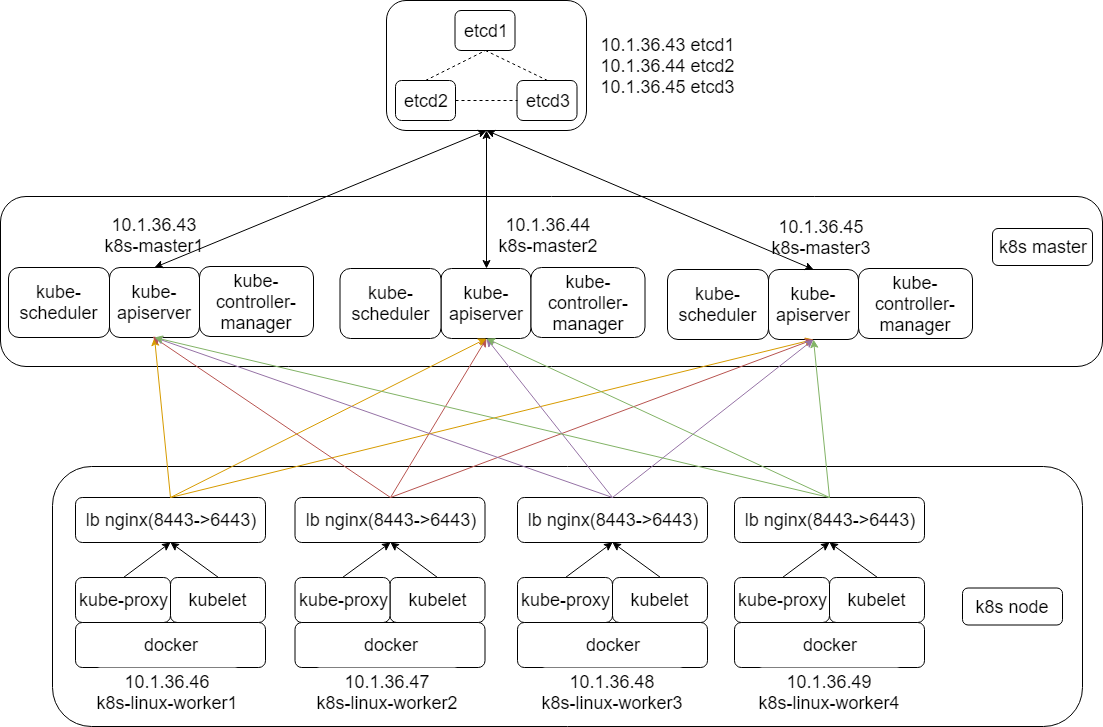

The diagram above was exported from draw.io. Its source (the exported page's mxGraphModel, read from the mxfile embedded in the PNG):
<mxGraphModel dx="1394" dy="824" grid="1" gridSize="10" guides="1" tooltips="1" connect="1" arrows="1" fold="1" page="1" pageScale="1" pageWidth="827" pageHeight="1169" math="0" shadow="0">
  <root>
    <mxCell id="0" />
    <mxCell id="1" parent="0" />
    <mxCell id="42fFqrmjHy3bfM4E2US5-105" value="" style="rounded=1;whiteSpace=wrap;html=1;fillColor=#ffffff;" parent="1" vertex="1">
      <mxGeometry x="8" y="660" width="1102" height="170" as="geometry" />
    </mxCell>
    <mxCell id="42fFqrmjHy3bfM4E2US5-106" value="" style="rounded=1;whiteSpace=wrap;html=1;fillColor=#ffffff;" parent="1" vertex="1">
      <mxGeometry x="60" y="930" width="1030" height="260" as="geometry" />
    </mxCell>
    <mxCell id="42fFqrmjHy3bfM4E2US5-55" value="" style="rounded=1;whiteSpace=wrap;html=1;" parent="1" vertex="1">
      <mxGeometry x="394" y="464" width="200" height="130" as="geometry" />
    </mxCell>
    <mxCell id="tVaRMNbY7fPyUBX2qMa3-8" value="&lt;font style=&quot;font-size: 18px&quot;&gt;kubelet&lt;/font&gt;" style="rounded=1;whiteSpace=wrap;html=1;" parent="1" vertex="1">
      <mxGeometry x="178" y="1041" width="95" height="45" as="geometry" />
    </mxCell>
    <mxCell id="tVaRMNbY7fPyUBX2qMa3-9" value="&lt;font style=&quot;font-size: 18px&quot;&gt;kube-proxy&lt;/font&gt;" style="rounded=1;whiteSpace=wrap;html=1;" parent="1" vertex="1">
      <mxGeometry x="83" y="1041" width="95" height="45" as="geometry" />
    </mxCell>
    <mxCell id="tVaRMNbY7fPyUBX2qMa3-12" value="&lt;font style=&quot;font-size: 18px&quot;&gt;docker&lt;/font&gt;" style="rounded=1;whiteSpace=wrap;html=1;" parent="1" vertex="1">
      <mxGeometry x="83" y="1086" width="190" height="45" as="geometry" />
    </mxCell>
    <mxCell id="42fFqrmjHy3bfM4E2US5-1" value="&lt;font style=&quot;font-size: 18px&quot;&gt;10.1.36.43&lt;br&gt;k8s-master1&lt;/font&gt;" style="rounded=1;whiteSpace=wrap;html=1;strokeColor=none;" parent="1" vertex="1">
      <mxGeometry x="106" y="674" width="112" height="50" as="geometry" />
    </mxCell>
    <mxCell id="42fFqrmjHy3bfM4E2US5-6" value="&lt;font style=&quot;font-size: 18px&quot;&gt;10.1.36.46&lt;br&gt;k8s-linux-worker1&lt;/font&gt;" style="rounded=1;whiteSpace=wrap;html=1;strokeColor=none;" parent="1" vertex="1">
      <mxGeometry x="100" y="1131" width="150" height="50" as="geometry" />
    </mxCell>
    <mxCell id="42fFqrmjHy3bfM4E2US5-19" value="&lt;div&gt;&lt;font style=&quot;font-size: 18px&quot;&gt;kube-apiserver&lt;/font&gt;&lt;br&gt;&lt;/div&gt;" style="rounded=1;whiteSpace=wrap;html=1;" parent="1" vertex="1">
      <mxGeometry x="117" y="731" width="90" height="70" as="geometry" />
    </mxCell>
    <mxCell id="42fFqrmjHy3bfM4E2US5-20" value="&lt;font style=&quot;font-size: 18px&quot;&gt;kube-controller-manager&lt;/font&gt;" style="rounded=1;whiteSpace=wrap;html=1;" parent="1" vertex="1">
      <mxGeometry x="207" y="730" width="114" height="70" as="geometry" />
    </mxCell>
    <mxCell id="42fFqrmjHy3bfM4E2US5-21" value="&lt;font style=&quot;font-size: 18px&quot;&gt;kube-scheduler&lt;/font&gt;" style="rounded=1;whiteSpace=wrap;html=1;" parent="1" vertex="1">
      <mxGeometry x="16" y="731" width="101" height="70" as="geometry" />
    </mxCell>
    <mxCell id="42fFqrmjHy3bfM4E2US5-27" value="&lt;div&gt;&lt;font style=&quot;font-size: 18px&quot;&gt;kube-apiserver&lt;/font&gt;&lt;br&gt;&lt;/div&gt;" style="rounded=1;whiteSpace=wrap;html=1;" parent="1" vertex="1">
      <mxGeometry x="448.5" y="732" width="90" height="70" as="geometry" />
    </mxCell>
    <mxCell id="42fFqrmjHy3bfM4E2US5-28" value="&lt;font style=&quot;font-size: 18px&quot;&gt;kube-controller-manager&lt;/font&gt;" style="rounded=1;whiteSpace=wrap;html=1;" parent="1" vertex="1">
      <mxGeometry x="538.5" y="731" width="114" height="70" as="geometry" />
    </mxCell>
    <mxCell id="42fFqrmjHy3bfM4E2US5-29" value="&lt;font style=&quot;font-size: 18px&quot;&gt;kube-scheduler&lt;/font&gt;" style="rounded=1;whiteSpace=wrap;html=1;" parent="1" vertex="1">
      <mxGeometry x="347.5" y="732" width="101" height="70" as="geometry" />
    </mxCell>
    <mxCell id="42fFqrmjHy3bfM4E2US5-30" value="&lt;div&gt;&lt;font style=&quot;font-size: 18px&quot;&gt;kube-apiserver&lt;/font&gt;&lt;br&gt;&lt;/div&gt;" style="rounded=1;whiteSpace=wrap;html=1;" parent="1" vertex="1">
      <mxGeometry x="776" y="733" width="90" height="70" as="geometry" />
    </mxCell>
    <mxCell id="42fFqrmjHy3bfM4E2US5-31" value="&lt;font style=&quot;font-size: 18px&quot;&gt;kube-controller-manager&lt;/font&gt;" style="rounded=1;whiteSpace=wrap;html=1;" parent="1" vertex="1">
      <mxGeometry x="866" y="732" width="114" height="70" as="geometry" />
    </mxCell>
    <mxCell id="42fFqrmjHy3bfM4E2US5-32" value="&lt;font style=&quot;font-size: 18px&quot;&gt;kube-scheduler&lt;/font&gt;" style="rounded=1;whiteSpace=wrap;html=1;" parent="1" vertex="1">
      <mxGeometry x="675" y="733" width="101" height="70" as="geometry" />
    </mxCell>
    <mxCell id="42fFqrmjHy3bfM4E2US5-42" value="&lt;font style=&quot;font-size: 18px&quot;&gt;lb nginx(8443-&amp;gt;6443)&lt;/font&gt;" style="rounded=1;whiteSpace=wrap;html=1;" parent="1" vertex="1">
      <mxGeometry x="83" y="961" width="190" height="45" as="geometry" />
    </mxCell>
    <mxCell id="42fFqrmjHy3bfM4E2US5-49" value="&lt;font style=&quot;font-size: 18px&quot;&gt;etcd1&lt;/font&gt;" style="rounded=1;whiteSpace=wrap;html=1;" parent="1" vertex="1">
      <mxGeometry x="462.5" y="474" width="60" height="40" as="geometry" />
    </mxCell>
    <mxCell id="42fFqrmjHy3bfM4E2US5-50" value="&lt;font style=&quot;font-size: 18px&quot;&gt;etcd2&lt;/font&gt;" style="rounded=1;whiteSpace=wrap;html=1;" parent="1" vertex="1">
      <mxGeometry x="403" y="544" width="60" height="40" as="geometry" />
    </mxCell>
    <mxCell id="42fFqrmjHy3bfM4E2US5-51" value="&lt;font style=&quot;font-size: 18px&quot;&gt;etcd3&lt;/font&gt;" style="rounded=1;whiteSpace=wrap;html=1;" parent="1" vertex="1">
      <mxGeometry x="524.5" y="544" width="60" height="40" as="geometry" />
    </mxCell>
    <mxCell id="42fFqrmjHy3bfM4E2US5-52" value="" style="endArrow=none;dashed=1;html=1;entryX=0.5;entryY=1;entryDx=0;entryDy=0;exitX=0.5;exitY=0;exitDx=0;exitDy=0;" parent="1" source="42fFqrmjHy3bfM4E2US5-50" target="42fFqrmjHy3bfM4E2US5-49" edge="1">
      <mxGeometry width="50" height="50" relative="1" as="geometry">
        <mxPoint x="192" y="694" as="sourcePoint" />
        <mxPoint x="242" y="644" as="targetPoint" />
      </mxGeometry>
    </mxCell>
    <mxCell id="42fFqrmjHy3bfM4E2US5-53" value="" style="endArrow=none;dashed=1;html=1;entryX=0;entryY=0.5;entryDx=0;entryDy=0;exitX=1;exitY=0.5;exitDx=0;exitDy=0;" parent="1" source="42fFqrmjHy3bfM4E2US5-50" target="42fFqrmjHy3bfM4E2US5-51" edge="1">
      <mxGeometry width="50" height="50" relative="1" as="geometry">
        <mxPoint x="392" y="754" as="sourcePoint" />
        <mxPoint x="442" y="704" as="targetPoint" />
      </mxGeometry>
    </mxCell>
    <mxCell id="42fFqrmjHy3bfM4E2US5-54" value="" style="endArrow=none;dashed=1;html=1;entryX=0.5;entryY=1;entryDx=0;entryDy=0;exitX=0.5;exitY=0;exitDx=0;exitDy=0;" parent="1" source="42fFqrmjHy3bfM4E2US5-51" target="42fFqrmjHy3bfM4E2US5-49" edge="1">
      <mxGeometry width="50" height="50" relative="1" as="geometry">
        <mxPoint x="492" y="764" as="sourcePoint" />
        <mxPoint x="542" y="714" as="targetPoint" />
      </mxGeometry>
    </mxCell>
    <mxCell id="42fFqrmjHy3bfM4E2US5-59" value="" style="endArrow=classic;html=1;exitX=0.5;exitY=0;exitDx=0;exitDy=0;entryX=0.5;entryY=1;entryDx=0;entryDy=0;" parent="1" source="tVaRMNbY7fPyUBX2qMa3-9" target="42fFqrmjHy3bfM4E2US5-42" edge="1">
      <mxGeometry width="50" height="50" relative="1" as="geometry">
        <mxPoint y="1271" as="sourcePoint" />
        <mxPoint x="50" y="1221" as="targetPoint" />
      </mxGeometry>
    </mxCell>
    <mxCell id="42fFqrmjHy3bfM4E2US5-60" value="" style="endArrow=classic;html=1;exitX=0.5;exitY=0;exitDx=0;exitDy=0;entryX=0.5;entryY=1;entryDx=0;entryDy=0;" parent="1" source="tVaRMNbY7fPyUBX2qMa3-8" target="42fFqrmjHy3bfM4E2US5-42" edge="1">
      <mxGeometry width="50" height="50" relative="1" as="geometry">
        <mxPoint x="190" y="1211" as="sourcePoint" />
        <mxPoint x="240" y="1161" as="targetPoint" />
      </mxGeometry>
    </mxCell>
    <mxCell id="42fFqrmjHy3bfM4E2US5-61" value="&lt;font style=&quot;font-size: 18px&quot;&gt;kubelet&lt;/font&gt;" style="rounded=1;whiteSpace=wrap;html=1;" parent="1" vertex="1">
      <mxGeometry x="397.5" y="1041" width="95" height="45" as="geometry" />
    </mxCell>
    <mxCell id="42fFqrmjHy3bfM4E2US5-62" value="&lt;font style=&quot;font-size: 18px&quot;&gt;kube-proxy&lt;/font&gt;" style="rounded=1;whiteSpace=wrap;html=1;" parent="1" vertex="1">
      <mxGeometry x="302.5" y="1041" width="95" height="45" as="geometry" />
    </mxCell>
    <mxCell id="42fFqrmjHy3bfM4E2US5-63" value="&lt;font style=&quot;font-size: 18px&quot;&gt;docker&lt;/font&gt;" style="rounded=1;whiteSpace=wrap;html=1;" parent="1" vertex="1">
      <mxGeometry x="302.5" y="1086" width="190" height="45" as="geometry" />
    </mxCell>
    <mxCell id="42fFqrmjHy3bfM4E2US5-64" value="&lt;span&gt;&lt;font style=&quot;font-size: 18px&quot;&gt;lb nginx(8443-&amp;gt;6443)&lt;/font&gt;&lt;/span&gt;&lt;br&gt;" style="rounded=1;whiteSpace=wrap;html=1;" parent="1" vertex="1">
      <mxGeometry x="302.5" y="961" width="190" height="45" as="geometry" />
    </mxCell>
    <mxCell id="42fFqrmjHy3bfM4E2US5-65" value="" style="endArrow=classic;html=1;exitX=0.5;exitY=0;exitDx=0;exitDy=0;entryX=0.5;entryY=1;entryDx=0;entryDy=0;" parent="1" source="42fFqrmjHy3bfM4E2US5-62" target="42fFqrmjHy3bfM4E2US5-64" edge="1">
      <mxGeometry width="50" height="50" relative="1" as="geometry">
        <mxPoint x="219.5" y="1271" as="sourcePoint" />
        <mxPoint x="269.5" y="1221" as="targetPoint" />
      </mxGeometry>
    </mxCell>
    <mxCell id="42fFqrmjHy3bfM4E2US5-66" value="" style="endArrow=classic;html=1;exitX=0.5;exitY=0;exitDx=0;exitDy=0;entryX=0.5;entryY=1;entryDx=0;entryDy=0;" parent="1" source="42fFqrmjHy3bfM4E2US5-61" target="42fFqrmjHy3bfM4E2US5-64" edge="1">
      <mxGeometry width="50" height="50" relative="1" as="geometry">
        <mxPoint x="409.5" y="1211" as="sourcePoint" />
        <mxPoint x="459.5" y="1161" as="targetPoint" />
      </mxGeometry>
    </mxCell>
    <mxCell id="42fFqrmjHy3bfM4E2US5-67" value="&lt;font style=&quot;font-size: 18px&quot;&gt;kubelet&lt;/font&gt;" style="rounded=1;whiteSpace=wrap;html=1;" parent="1" vertex="1">
      <mxGeometry x="620" y="1041" width="95" height="45" as="geometry" />
    </mxCell>
    <mxCell id="42fFqrmjHy3bfM4E2US5-68" value="&lt;font style=&quot;font-size: 18px&quot;&gt;kube-proxy&lt;/font&gt;" style="rounded=1;whiteSpace=wrap;html=1;" parent="1" vertex="1">
      <mxGeometry x="525" y="1041" width="95" height="45" as="geometry" />
    </mxCell>
    <mxCell id="42fFqrmjHy3bfM4E2US5-69" value="&lt;font style=&quot;font-size: 18px&quot;&gt;docker&lt;/font&gt;" style="rounded=1;whiteSpace=wrap;html=1;" parent="1" vertex="1">
      <mxGeometry x="525" y="1086" width="190" height="45" as="geometry" />
    </mxCell>
    <mxCell id="42fFqrmjHy3bfM4E2US5-70" value="&lt;span&gt;&lt;font style=&quot;font-size: 18px&quot;&gt;lb nginx(8443-&amp;gt;6443)&lt;/font&gt;&lt;/span&gt;&lt;br&gt;" style="rounded=1;whiteSpace=wrap;html=1;" parent="1" vertex="1">
      <mxGeometry x="525" y="961" width="190" height="45" as="geometry" />
    </mxCell>
    <mxCell id="42fFqrmjHy3bfM4E2US5-71" value="" style="endArrow=classic;html=1;exitX=0.5;exitY=0;exitDx=0;exitDy=0;entryX=0.5;entryY=1;entryDx=0;entryDy=0;" parent="1" source="42fFqrmjHy3bfM4E2US5-68" target="42fFqrmjHy3bfM4E2US5-70" edge="1">
      <mxGeometry width="50" height="50" relative="1" as="geometry">
        <mxPoint x="442" y="1271" as="sourcePoint" />
        <mxPoint x="492" y="1221" as="targetPoint" />
      </mxGeometry>
    </mxCell>
    <mxCell id="42fFqrmjHy3bfM4E2US5-72" value="" style="endArrow=classic;html=1;exitX=0.5;exitY=0;exitDx=0;exitDy=0;entryX=0.5;entryY=1;entryDx=0;entryDy=0;" parent="1" source="42fFqrmjHy3bfM4E2US5-67" target="42fFqrmjHy3bfM4E2US5-70" edge="1">
      <mxGeometry width="50" height="50" relative="1" as="geometry">
        <mxPoint x="632" y="1211" as="sourcePoint" />
        <mxPoint x="682" y="1161" as="targetPoint" />
      </mxGeometry>
    </mxCell>
    <mxCell id="42fFqrmjHy3bfM4E2US5-73" value="&lt;font style=&quot;font-size: 18px&quot;&gt;kubelet&lt;/font&gt;" style="rounded=1;whiteSpace=wrap;html=1;" parent="1" vertex="1">
      <mxGeometry x="837" y="1041" width="95" height="45" as="geometry" />
    </mxCell>
    <mxCell id="42fFqrmjHy3bfM4E2US5-74" value="&lt;font style=&quot;font-size: 18px&quot;&gt;kube-proxy&lt;/font&gt;" style="rounded=1;whiteSpace=wrap;html=1;" parent="1" vertex="1">
      <mxGeometry x="742" y="1041" width="95" height="45" as="geometry" />
    </mxCell>
    <mxCell id="42fFqrmjHy3bfM4E2US5-75" value="&lt;font style=&quot;font-size: 18px&quot;&gt;docker&lt;/font&gt;" style="rounded=1;whiteSpace=wrap;html=1;" parent="1" vertex="1">
      <mxGeometry x="742" y="1086" width="190" height="45" as="geometry" />
    </mxCell>
    <mxCell id="42fFqrmjHy3bfM4E2US5-76" value="&lt;span&gt;&lt;font style=&quot;font-size: 18px&quot;&gt;lb nginx(8443-&amp;gt;6443)&lt;/font&gt;&lt;/span&gt;&lt;br&gt;" style="rounded=1;whiteSpace=wrap;html=1;" parent="1" vertex="1">
      <mxGeometry x="742" y="961" width="190" height="45" as="geometry" />
    </mxCell>
    <mxCell id="42fFqrmjHy3bfM4E2US5-77" value="" style="endArrow=classic;html=1;exitX=0.5;exitY=0;exitDx=0;exitDy=0;entryX=0.5;entryY=1;entryDx=0;entryDy=0;" parent="1" source="42fFqrmjHy3bfM4E2US5-74" target="42fFqrmjHy3bfM4E2US5-76" edge="1">
      <mxGeometry width="50" height="50" relative="1" as="geometry">
        <mxPoint x="659" y="1271" as="sourcePoint" />
        <mxPoint x="709" y="1221" as="targetPoint" />
      </mxGeometry>
    </mxCell>
    <mxCell id="42fFqrmjHy3bfM4E2US5-78" value="" style="endArrow=classic;html=1;exitX=0.5;exitY=0;exitDx=0;exitDy=0;entryX=0.5;entryY=1;entryDx=0;entryDy=0;" parent="1" source="42fFqrmjHy3bfM4E2US5-73" target="42fFqrmjHy3bfM4E2US5-76" edge="1">
      <mxGeometry width="50" height="50" relative="1" as="geometry">
        <mxPoint x="849" y="1211" as="sourcePoint" />
        <mxPoint x="899" y="1161" as="targetPoint" />
      </mxGeometry>
    </mxCell>
    <mxCell id="42fFqrmjHy3bfM4E2US5-80" value="" style="endArrow=classic;html=1;exitX=0.5;exitY=0;exitDx=0;exitDy=0;entryX=0.5;entryY=1;entryDx=0;entryDy=0;fillColor=#ffe6cc;strokeColor=#d79b00;" parent="1" source="42fFqrmjHy3bfM4E2US5-42" target="42fFqrmjHy3bfM4E2US5-19" edge="1">
      <mxGeometry width="50" height="50" relative="1" as="geometry">
        <mxPoint x="150" y="940" as="sourcePoint" />
        <mxPoint x="200" y="890" as="targetPoint" />
      </mxGeometry>
    </mxCell>
    <mxCell id="42fFqrmjHy3bfM4E2US5-82" value="" style="endArrow=classic;html=1;exitX=0.5;exitY=0;exitDx=0;exitDy=0;entryX=0.5;entryY=1;entryDx=0;entryDy=0;fillColor=#f8cecc;strokeColor=#b85450;" parent="1" source="42fFqrmjHy3bfM4E2US5-64" target="42fFqrmjHy3bfM4E2US5-27" edge="1">
      <mxGeometry width="50" height="50" relative="1" as="geometry">
        <mxPoint x="20" y="1400" as="sourcePoint" />
        <mxPoint x="70" y="1350" as="targetPoint" />
      </mxGeometry>
    </mxCell>
    <mxCell id="42fFqrmjHy3bfM4E2US5-83" value="" style="endArrow=classic;html=1;exitX=0.5;exitY=0;exitDx=0;exitDy=0;entryX=0.5;entryY=1;entryDx=0;entryDy=0;fillColor=#ffe6cc;strokeColor=#d79b00;" parent="1" source="42fFqrmjHy3bfM4E2US5-42" target="42fFqrmjHy3bfM4E2US5-27" edge="1">
      <mxGeometry width="50" height="50" relative="1" as="geometry">
        <mxPoint x="260" y="950" as="sourcePoint" />
        <mxPoint x="310" y="900" as="targetPoint" />
      </mxGeometry>
    </mxCell>
    <mxCell id="42fFqrmjHy3bfM4E2US5-84" value="" style="endArrow=classic;html=1;exitX=0.5;exitY=0;exitDx=0;exitDy=0;entryX=0.5;entryY=1;entryDx=0;entryDy=0;fillColor=#ffe6cc;strokeColor=#d79b00;" parent="1" source="42fFqrmjHy3bfM4E2US5-42" target="42fFqrmjHy3bfM4E2US5-30" edge="1">
      <mxGeometry width="50" height="50" relative="1" as="geometry">
        <mxPoint x="350" y="980" as="sourcePoint" />
        <mxPoint x="400" y="930" as="targetPoint" />
      </mxGeometry>
    </mxCell>
    <mxCell id="42fFqrmjHy3bfM4E2US5-85" value="" style="endArrow=classic;html=1;exitX=0.5;exitY=0;exitDx=0;exitDy=0;fillColor=#f8cecc;strokeColor=#b85450;" parent="1" source="42fFqrmjHy3bfM4E2US5-64" edge="1">
      <mxGeometry width="50" height="50" relative="1" as="geometry">
        <mxPoint x="570" y="1000" as="sourcePoint" />
        <mxPoint x="160" y="800" as="targetPoint" />
      </mxGeometry>
    </mxCell>
    <mxCell id="42fFqrmjHy3bfM4E2US5-86" value="" style="endArrow=classic;html=1;exitX=0.5;exitY=0;exitDx=0;exitDy=0;entryX=0.5;entryY=1;entryDx=0;entryDy=0;fillColor=#f8cecc;strokeColor=#b85450;" parent="1" source="42fFqrmjHy3bfM4E2US5-64" target="42fFqrmjHy3bfM4E2US5-30" edge="1">
      <mxGeometry width="50" height="50" relative="1" as="geometry">
        <mxPoint x="570" y="980" as="sourcePoint" />
        <mxPoint x="620" y="930" as="targetPoint" />
      </mxGeometry>
    </mxCell>
    <mxCell id="42fFqrmjHy3bfM4E2US5-87" value="" style="endArrow=classic;html=1;exitX=0.5;exitY=0;exitDx=0;exitDy=0;entryX=0.5;entryY=1;entryDx=0;entryDy=0;fillColor=#e1d5e7;strokeColor=#9673a6;" parent="1" source="42fFqrmjHy3bfM4E2US5-70" target="42fFqrmjHy3bfM4E2US5-19" edge="1">
      <mxGeometry width="50" height="50" relative="1" as="geometry">
        <mxPoint x="670" y="960" as="sourcePoint" />
        <mxPoint x="720" y="910" as="targetPoint" />
      </mxGeometry>
    </mxCell>
    <mxCell id="42fFqrmjHy3bfM4E2US5-88" value="" style="endArrow=classic;html=1;entryX=0.5;entryY=1;entryDx=0;entryDy=0;fillColor=#e1d5e7;strokeColor=#9673a6;exitX=0.5;exitY=0;exitDx=0;exitDy=0;" parent="1" source="42fFqrmjHy3bfM4E2US5-70" target="42fFqrmjHy3bfM4E2US5-27" edge="1">
      <mxGeometry width="50" height="50" relative="1" as="geometry">
        <mxPoint x="620" y="1000" as="sourcePoint" />
        <mxPoint x="690" y="930" as="targetPoint" />
      </mxGeometry>
    </mxCell>
    <mxCell id="42fFqrmjHy3bfM4E2US5-89" value="" style="endArrow=classic;html=1;exitX=0.5;exitY=0;exitDx=0;exitDy=0;entryX=0.5;entryY=1;entryDx=0;entryDy=0;fillColor=#e1d5e7;strokeColor=#9673a6;" parent="1" source="42fFqrmjHy3bfM4E2US5-70" target="42fFqrmjHy3bfM4E2US5-30" edge="1">
      <mxGeometry width="50" height="50" relative="1" as="geometry">
        <mxPoint x="670" y="970" as="sourcePoint" />
        <mxPoint x="720" y="920" as="targetPoint" />
      </mxGeometry>
    </mxCell>
    <mxCell id="42fFqrmjHy3bfM4E2US5-90" value="" style="endArrow=classic;html=1;entryX=0.5;entryY=1;entryDx=0;entryDy=0;exitX=0.5;exitY=0;exitDx=0;exitDy=0;fillColor=#d5e8d4;strokeColor=#82b366;" parent="1" source="42fFqrmjHy3bfM4E2US5-76" target="42fFqrmjHy3bfM4E2US5-19" edge="1">
      <mxGeometry width="50" height="50" relative="1" as="geometry">
        <mxPoint x="780" y="990" as="sourcePoint" />
        <mxPoint x="830" y="940" as="targetPoint" />
      </mxGeometry>
    </mxCell>
    <mxCell id="42fFqrmjHy3bfM4E2US5-91" value="" style="endArrow=classic;html=1;exitX=0.5;exitY=0;exitDx=0;exitDy=0;entryX=0.5;entryY=1;entryDx=0;entryDy=0;fillColor=#d5e8d4;strokeColor=#82b366;" parent="1" source="42fFqrmjHy3bfM4E2US5-76" target="42fFqrmjHy3bfM4E2US5-27" edge="1">
      <mxGeometry width="50" height="50" relative="1" as="geometry">
        <mxPoint x="840" y="980" as="sourcePoint" />
        <mxPoint x="530" y="830" as="targetPoint" />
      </mxGeometry>
    </mxCell>
    <mxCell id="42fFqrmjHy3bfM4E2US5-92" value="" style="endArrow=classic;html=1;entryX=0.5;entryY=1;entryDx=0;entryDy=0;fillColor=#d5e8d4;strokeColor=#82b366;exitX=0.5;exitY=0;exitDx=0;exitDy=0;" parent="1" source="42fFqrmjHy3bfM4E2US5-76" target="42fFqrmjHy3bfM4E2US5-30" edge="1">
      <mxGeometry width="50" height="50" relative="1" as="geometry">
        <mxPoint x="870" y="920" as="sourcePoint" />
        <mxPoint x="910" y="930" as="targetPoint" />
      </mxGeometry>
    </mxCell>
    <mxCell id="42fFqrmjHy3bfM4E2US5-94" value="" style="endArrow=classic;startArrow=classic;html=1;exitX=0.5;exitY=0;exitDx=0;exitDy=0;entryX=0.5;entryY=1;entryDx=0;entryDy=0;" parent="1" source="42fFqrmjHy3bfM4E2US5-19" target="42fFqrmjHy3bfM4E2US5-55" edge="1">
      <mxGeometry width="50" height="50" relative="1" as="geometry">
        <mxPoint x="200" y="680" as="sourcePoint" />
        <mxPoint x="250" y="630" as="targetPoint" />
      </mxGeometry>
    </mxCell>
    <mxCell id="42fFqrmjHy3bfM4E2US5-95" value="" style="endArrow=classic;startArrow=classic;html=1;exitX=0.5;exitY=0;exitDx=0;exitDy=0;entryX=0.5;entryY=1;entryDx=0;entryDy=0;" parent="1" source="42fFqrmjHy3bfM4E2US5-27" target="42fFqrmjHy3bfM4E2US5-55" edge="1">
      <mxGeometry width="50" height="50" relative="1" as="geometry">
        <mxPoint x="650" y="690" as="sourcePoint" />
        <mxPoint x="700" y="640" as="targetPoint" />
      </mxGeometry>
    </mxCell>
    <mxCell id="42fFqrmjHy3bfM4E2US5-96" value="" style="endArrow=classic;startArrow=classic;html=1;exitX=0.5;exitY=1;exitDx=0;exitDy=0;entryX=0.5;entryY=0;entryDx=0;entryDy=0;" parent="1" source="42fFqrmjHy3bfM4E2US5-55" target="42fFqrmjHy3bfM4E2US5-30" edge="1">
      <mxGeometry width="50" height="50" relative="1" as="geometry">
        <mxPoint x="790" y="670" as="sourcePoint" />
        <mxPoint x="840" y="620" as="targetPoint" />
      </mxGeometry>
    </mxCell>
    <mxCell id="42fFqrmjHy3bfM4E2US5-97" value="&lt;font style=&quot;font-size: 18px&quot;&gt;10.1.36.44&lt;br&gt;k8s-master2&lt;/font&gt;" style="rounded=1;whiteSpace=wrap;html=1;strokeColor=none;" parent="1" vertex="1">
      <mxGeometry x="500" y="674" width="112" height="50" as="geometry" />
    </mxCell>
    <mxCell id="42fFqrmjHy3bfM4E2US5-98" value="&lt;font style=&quot;font-size: 18px&quot;&gt;10.1.36.45&lt;br&gt;k8s-master3&lt;/font&gt;" style="rounded=1;whiteSpace=wrap;html=1;fillColor=none;strokeColor=none;" parent="1" vertex="1">
      <mxGeometry x="772.5" y="676" width="112" height="50" as="geometry" />
    </mxCell>
    <mxCell id="42fFqrmjHy3bfM4E2US5-99" value="&lt;font style=&quot;font-size: 18px&quot;&gt;10.1.36.47&lt;br&gt;k8s-linux-worker2&lt;/font&gt;" style="rounded=1;whiteSpace=wrap;html=1;strokeColor=none;" parent="1" vertex="1">
      <mxGeometry x="319.5" y="1131" width="150" height="50" as="geometry" />
    </mxCell>
    <mxCell id="42fFqrmjHy3bfM4E2US5-100" value="&lt;font style=&quot;font-size: 18px&quot;&gt;10.1.36.48&lt;br&gt;k8s-linux-worker3&lt;/font&gt;" style="rounded=1;whiteSpace=wrap;html=1;strokeColor=none;" parent="1" vertex="1">
      <mxGeometry x="545" y="1131" width="150" height="50" as="geometry" />
    </mxCell>
    <mxCell id="42fFqrmjHy3bfM4E2US5-101" value="&lt;font style=&quot;font-size: 18px&quot;&gt;10.1.36.49&lt;br&gt;k8s-linux-worker4&lt;/font&gt;" style="rounded=1;whiteSpace=wrap;html=1;strokeColor=none;" parent="1" vertex="1">
      <mxGeometry x="762" y="1131" width="150" height="50" as="geometry" />
    </mxCell>
    <mxCell id="42fFqrmjHy3bfM4E2US5-102" value="&lt;font style=&quot;font-size: 18px&quot;&gt;10.1.36.43 etcd1&lt;br&gt;10.1.36.44 etcd2&lt;br&gt;10.1.36.45 etcd3&lt;/font&gt;" style="rounded=1;whiteSpace=wrap;html=1;fillColor=none;strokeColor=none;arcSize=23;" parent="1" vertex="1">
      <mxGeometry x="601" y="494" width="149" height="70" as="geometry" />
    </mxCell>
    <mxCell id="42fFqrmjHy3bfM4E2US5-103" value="&lt;font style=&quot;font-size: 18px&quot;&gt;k8s master&lt;/font&gt;" style="rounded=1;whiteSpace=wrap;html=1;fillColor=none;" parent="1" vertex="1">
      <mxGeometry x="1000" y="692" width="100" height="37" as="geometry" />
    </mxCell>
    <mxCell id="42fFqrmjHy3bfM4E2US5-104" value="&lt;font style=&quot;font-size: 18px&quot;&gt;k8s node&lt;/font&gt;" style="rounded=1;whiteSpace=wrap;html=1;fillColor=none;" parent="1" vertex="1">
      <mxGeometry x="970" y="1051.5" width="100" height="37" as="geometry" />
    </mxCell>
  </root>
</mxGraphModel>